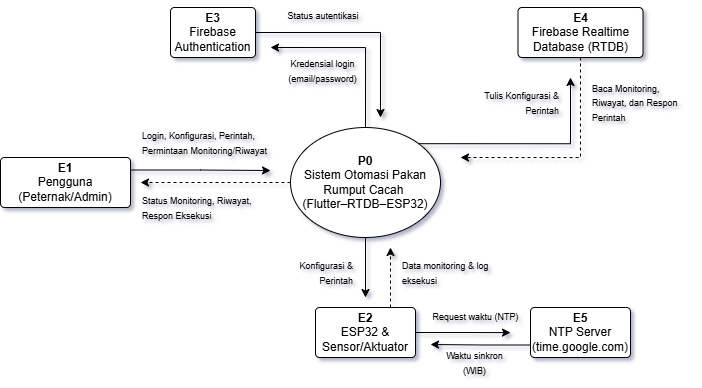

The diagram above was exported from draw.io. Its source (the exported page's mxGraphModel, read from the mxfile embedded in the PNG):
<mxGraphModel dx="1124" dy="571" grid="1" gridSize="10" guides="1" tooltips="1" connect="1" arrows="1" fold="1" page="1" pageScale="1" pageWidth="850" pageHeight="1100" math="0" shadow="0">
  <root>
    <mxCell id="UOnDS8pzUpHODeg5VPMY-0" />
    <mxCell id="UOnDS8pzUpHODeg5VPMY-1" parent="UOnDS8pzUpHODeg5VPMY-0" />
    <mxCell id="UOnDS8pzUpHODeg5VPMY-2" edge="1" parent="UOnDS8pzUpHODeg5VPMY-1" source="UOnDS8pzUpHODeg5VPMY-6" style="edgeStyle=orthogonalEdgeStyle;rounded=0;orthogonalLoop=1;jettySize=auto;html=1;exitX=0.5;exitY=0;exitDx=0;exitDy=0;startArrow=none;startFill=0;">
      <mxGeometry relative="1" as="geometry">
        <Array as="points">
          <mxPoint x="425" y="260" />
        </Array>
        <mxPoint x="330" y="260" as="targetPoint" />
      </mxGeometry>
    </mxCell>
    <mxCell id="UOnDS8pzUpHODeg5VPMY-3" edge="1" parent="UOnDS8pzUpHODeg5VPMY-1" source="UOnDS8pzUpHODeg5VPMY-6" style="edgeStyle=orthogonalEdgeStyle;rounded=0;orthogonalLoop=1;jettySize=auto;html=1;exitX=0;exitY=0.5;exitDx=0;exitDy=0;dashed=1;">
      <mxGeometry relative="1" as="geometry">
        <mxPoint x="200" y="395" as="targetPoint" />
      </mxGeometry>
    </mxCell>
    <mxCell id="UOnDS8pzUpHODeg5VPMY-4" edge="1" parent="UOnDS8pzUpHODeg5VPMY-1" source="UOnDS8pzUpHODeg5VPMY-6" style="edgeStyle=orthogonalEdgeStyle;rounded=0;orthogonalLoop=1;jettySize=auto;html=1;exitX=1;exitY=0;exitDx=0;exitDy=0;">
      <mxGeometry relative="1" as="geometry">
        <mxPoint x="630" y="290" as="targetPoint" />
      </mxGeometry>
    </mxCell>
    <mxCell id="UOnDS8pzUpHODeg5VPMY-5" edge="1" parent="UOnDS8pzUpHODeg5VPMY-1" source="UOnDS8pzUpHODeg5VPMY-6" style="edgeStyle=orthogonalEdgeStyle;rounded=0;orthogonalLoop=1;jettySize=auto;html=1;exitX=0.5;exitY=1;exitDx=0;exitDy=0;">
      <mxGeometry relative="1" as="geometry">
        <mxPoint x="425" y="510" as="targetPoint" />
      </mxGeometry>
    </mxCell>
    <mxCell id="UOnDS8pzUpHODeg5VPMY-6" parent="UOnDS8pzUpHODeg5VPMY-1" style="ellipse;whiteSpace=wrap;html=1;" value="&lt;div&gt;&lt;b&gt;P0&lt;/b&gt;&lt;/div&gt;Sistem Otomasi Pakan Rumput Cacah&amp;nbsp;&lt;div&gt;(Flutter–RTDB–ESP32)&lt;/div&gt;" vertex="1">
      <mxGeometry height="110" width="150" x="350" y="340" as="geometry" />
    </mxCell>
    <mxCell id="JgOGl_LwpYtMW0tQtCBx-0" edge="1" parent="UOnDS8pzUpHODeg5VPMY-1" source="UOnDS8pzUpHODeg5VPMY-7" style="edgeStyle=orthogonalEdgeStyle;rounded=0;orthogonalLoop=1;jettySize=auto;html=1;exitX=1;exitY=0.5;exitDx=0;exitDy=0;">
      <mxGeometry relative="1" as="geometry">
        <mxPoint x="440" y="330" as="targetPoint" />
      </mxGeometry>
    </mxCell>
    <mxCell id="UOnDS8pzUpHODeg5VPMY-7" parent="UOnDS8pzUpHODeg5VPMY-1" style="rounded=1;whiteSpace=wrap;html=1;arcSize=8;" value="&lt;b&gt;E3&lt;/b&gt;&lt;div&gt;Firebase Authentication&lt;/div&gt;" vertex="1">
      <mxGeometry height="50" width="85" x="230" y="220" as="geometry" />
    </mxCell>
    <mxCell id="UOnDS8pzUpHODeg5VPMY-8" edge="1" parent="UOnDS8pzUpHODeg5VPMY-1" source="UOnDS8pzUpHODeg5VPMY-9" style="edgeStyle=orthogonalEdgeStyle;rounded=0;orthogonalLoop=1;jettySize=auto;html=1;exitX=0;exitY=0.75;exitDx=0;exitDy=0;">
      <mxGeometry relative="1" as="geometry">
        <mxPoint x="490" y="557" as="targetPoint" />
      </mxGeometry>
    </mxCell>
    <mxCell id="UOnDS8pzUpHODeg5VPMY-9" parent="UOnDS8pzUpHODeg5VPMY-1" style="rounded=1;whiteSpace=wrap;html=1;arcSize=8;" value="&lt;b&gt;E5&lt;/b&gt;&lt;div&gt;NTP Server (time.google.com)&lt;/div&gt;" vertex="1">
      <mxGeometry height="50" width="100" x="590" y="520" as="geometry" />
    </mxCell>
    <mxCell id="UOnDS8pzUpHODeg5VPMY-11" edge="1" parent="UOnDS8pzUpHODeg5VPMY-1" source="UOnDS8pzUpHODeg5VPMY-12" style="edgeStyle=orthogonalEdgeStyle;rounded=0;orthogonalLoop=1;jettySize=auto;html=1;exitX=0.75;exitY=0;exitDx=0;exitDy=0;dashed=1;">
      <mxGeometry relative="1" as="geometry">
        <mxPoint x="450" y="460" as="targetPoint" />
      </mxGeometry>
    </mxCell>
    <mxCell id="JgOGl_LwpYtMW0tQtCBx-3" edge="1" parent="UOnDS8pzUpHODeg5VPMY-1" source="UOnDS8pzUpHODeg5VPMY-12" style="edgeStyle=orthogonalEdgeStyle;rounded=0;orthogonalLoop=1;jettySize=auto;html=1;exitX=1;exitY=0.5;exitDx=0;exitDy=0;">
      <mxGeometry relative="1" as="geometry">
        <mxPoint x="570" y="545.1162790697674" as="targetPoint" />
      </mxGeometry>
    </mxCell>
    <mxCell id="UOnDS8pzUpHODeg5VPMY-12" parent="UOnDS8pzUpHODeg5VPMY-1" style="rounded=1;whiteSpace=wrap;html=1;arcSize=8;" value="&lt;div&gt;&lt;b&gt;E2&lt;/b&gt;&lt;/div&gt;ESP32 &amp;amp; Sensor/Aktuator" vertex="1">
      <mxGeometry height="50" width="100" x="375" y="520" as="geometry" />
    </mxCell>
    <mxCell id="UOnDS8pzUpHODeg5VPMY-13" edge="1" parent="UOnDS8pzUpHODeg5VPMY-1" source="UOnDS8pzUpHODeg5VPMY-14" style="edgeStyle=orthogonalEdgeStyle;rounded=0;orthogonalLoop=1;jettySize=auto;html=1;exitX=1;exitY=0.25;exitDx=0;exitDy=0;">
      <mxGeometry relative="1" as="geometry">
        <mxPoint x="330" y="383" as="targetPoint" />
      </mxGeometry>
    </mxCell>
    <mxCell id="UOnDS8pzUpHODeg5VPMY-14" parent="UOnDS8pzUpHODeg5VPMY-1" style="rounded=1;whiteSpace=wrap;html=1;arcSize=8;" value="&lt;div&gt;&lt;b&gt;E1&lt;/b&gt;&lt;/div&gt;Pengguna (Peternak/Admin)" vertex="1">
      <mxGeometry height="50" width="130" x="60" y="370" as="geometry" />
    </mxCell>
    <mxCell id="UOnDS8pzUpHODeg5VPMY-15" parent="UOnDS8pzUpHODeg5VPMY-1" style="text;html=1;whiteSpace=wrap;strokeColor=none;fillColor=none;align=left;verticalAlign=middle;rounded=0;" value="&lt;font style=&quot;font-size: 9px;&quot;&gt;Login, Konfigurasi, Perintah, Permintaan Monitoring/Riwayat&lt;/font&gt;" vertex="1">
      <mxGeometry height="30" width="160" x="200" y="340" as="geometry" />
    </mxCell>
    <mxCell id="UOnDS8pzUpHODeg5VPMY-16" edge="1" parent="UOnDS8pzUpHODeg5VPMY-1" source="UOnDS8pzUpHODeg5VPMY-17" style="edgeStyle=orthogonalEdgeStyle;rounded=0;orthogonalLoop=1;jettySize=auto;html=1;exitX=0.5;exitY=1;exitDx=0;exitDy=0;dashed=1;">
      <mxGeometry relative="1" as="geometry">
        <Array as="points">
          <mxPoint x="640" y="370" />
        </Array>
        <mxPoint x="520" y="370" as="targetPoint" />
      </mxGeometry>
    </mxCell>
    <mxCell id="UOnDS8pzUpHODeg5VPMY-17" parent="UOnDS8pzUpHODeg5VPMY-1" style="rounded=1;whiteSpace=wrap;html=1;arcSize=8;" value="&lt;b&gt;E4&lt;/b&gt;&lt;div&gt;Firebase Realtime Database (RTDB)&lt;/div&gt;" vertex="1">
      <mxGeometry height="50" width="125" x="577.5" y="220" as="geometry" />
    </mxCell>
    <mxCell id="UOnDS8pzUpHODeg5VPMY-18" parent="UOnDS8pzUpHODeg5VPMY-1" style="text;html=1;whiteSpace=wrap;strokeColor=none;fillColor=none;align=left;verticalAlign=middle;rounded=0;" value="&lt;font style=&quot;font-size: 9px;&quot;&gt;Status Monitoring, Riwayat, Respon Eksekusi&lt;/font&gt;" vertex="1">
      <mxGeometry height="80" width="140" x="200" y="380" as="geometry" />
    </mxCell>
    <mxCell id="UOnDS8pzUpHODeg5VPMY-19" parent="UOnDS8pzUpHODeg5VPMY-1" style="text;html=1;whiteSpace=wrap;strokeColor=none;fillColor=none;align=center;verticalAlign=middle;rounded=0;" value="&lt;font style=&quot;font-size: 9px;&quot;&gt;Kredensial login (email/password)&lt;/font&gt;" vertex="1">
      <mxGeometry height="30" width="85" x="340" y="268" as="geometry" />
    </mxCell>
    <mxCell id="UOnDS8pzUpHODeg5VPMY-20" parent="UOnDS8pzUpHODeg5VPMY-1" style="text;html=1;whiteSpace=wrap;strokeColor=none;fillColor=none;align=center;verticalAlign=middle;rounded=0;" value="&lt;font style=&quot;font-size: 9px;&quot;&gt;Status autentikasi&lt;/font&gt;" vertex="1">
      <mxGeometry height="30" width="90" x="337.5" y="213" as="geometry" />
    </mxCell>
    <mxCell id="UOnDS8pzUpHODeg5VPMY-21" parent="UOnDS8pzUpHODeg5VPMY-1" style="text;html=1;whiteSpace=wrap;strokeColor=none;fillColor=none;align=right;verticalAlign=middle;rounded=0;" value="&lt;font style=&quot;font-size: 9px;&quot;&gt;Tulis Konfigurasi &amp;amp; Perintah&lt;/font&gt;" vertex="1">
      <mxGeometry height="30" width="110" x="511" y="300" as="geometry" />
    </mxCell>
    <mxCell id="UOnDS8pzUpHODeg5VPMY-22" parent="UOnDS8pzUpHODeg5VPMY-1" style="text;html=1;whiteSpace=wrap;strokeColor=none;fillColor=none;align=left;verticalAlign=middle;rounded=0;" value="&lt;font style=&quot;font-size: 9px;&quot;&gt;Baca Monitoring, Riwayat, dan Respon Perintah&lt;/font&gt;" vertex="1">
      <mxGeometry height="30" width="100" x="650" y="300" as="geometry" />
    </mxCell>
    <mxCell id="UOnDS8pzUpHODeg5VPMY-23" parent="UOnDS8pzUpHODeg5VPMY-1" style="text;html=1;whiteSpace=wrap;strokeColor=none;fillColor=none;align=right;verticalAlign=middle;rounded=0;" value="&lt;font style=&quot;font-size: 9px;&quot;&gt;Konfigurasi &amp;amp; Perintah&lt;/font&gt;" vertex="1">
      <mxGeometry height="30" width="85" x="330" y="470" as="geometry" />
    </mxCell>
    <mxCell id="UOnDS8pzUpHODeg5VPMY-24" parent="UOnDS8pzUpHODeg5VPMY-1" style="text;html=1;whiteSpace=wrap;strokeColor=none;fillColor=none;align=left;verticalAlign=middle;rounded=0;" value="&lt;font style=&quot;font-size: 9px;&quot;&gt;Data monitoring &amp;amp; log eksekusi&lt;/font&gt;" vertex="1">
      <mxGeometry height="30" width="110" x="460" y="470" as="geometry" />
    </mxCell>
    <mxCell id="UOnDS8pzUpHODeg5VPMY-25" parent="UOnDS8pzUpHODeg5VPMY-1" style="text;html=1;whiteSpace=wrap;strokeColor=none;fillColor=none;align=center;verticalAlign=middle;rounded=0;" value="&lt;font style=&quot;font-size: 9px;&quot;&gt;Request waktu&amp;nbsp;(NTP)&lt;/font&gt;" vertex="1">
      <mxGeometry height="22" width="90.5" x="489.5" y="518" as="geometry" />
    </mxCell>
    <mxCell id="UOnDS8pzUpHODeg5VPMY-26" parent="UOnDS8pzUpHODeg5VPMY-1" style="text;html=1;whiteSpace=wrap;strokeColor=none;fillColor=none;align=center;verticalAlign=middle;rounded=0;" value="&lt;font style=&quot;font-size: 9px;&quot;&gt;Waktu sinkron (WIB)&lt;/font&gt;" vertex="1">
      <mxGeometry height="30" width="69" x="500" y="560" as="geometry" />
    </mxCell>
  </root>
</mxGraphModel>